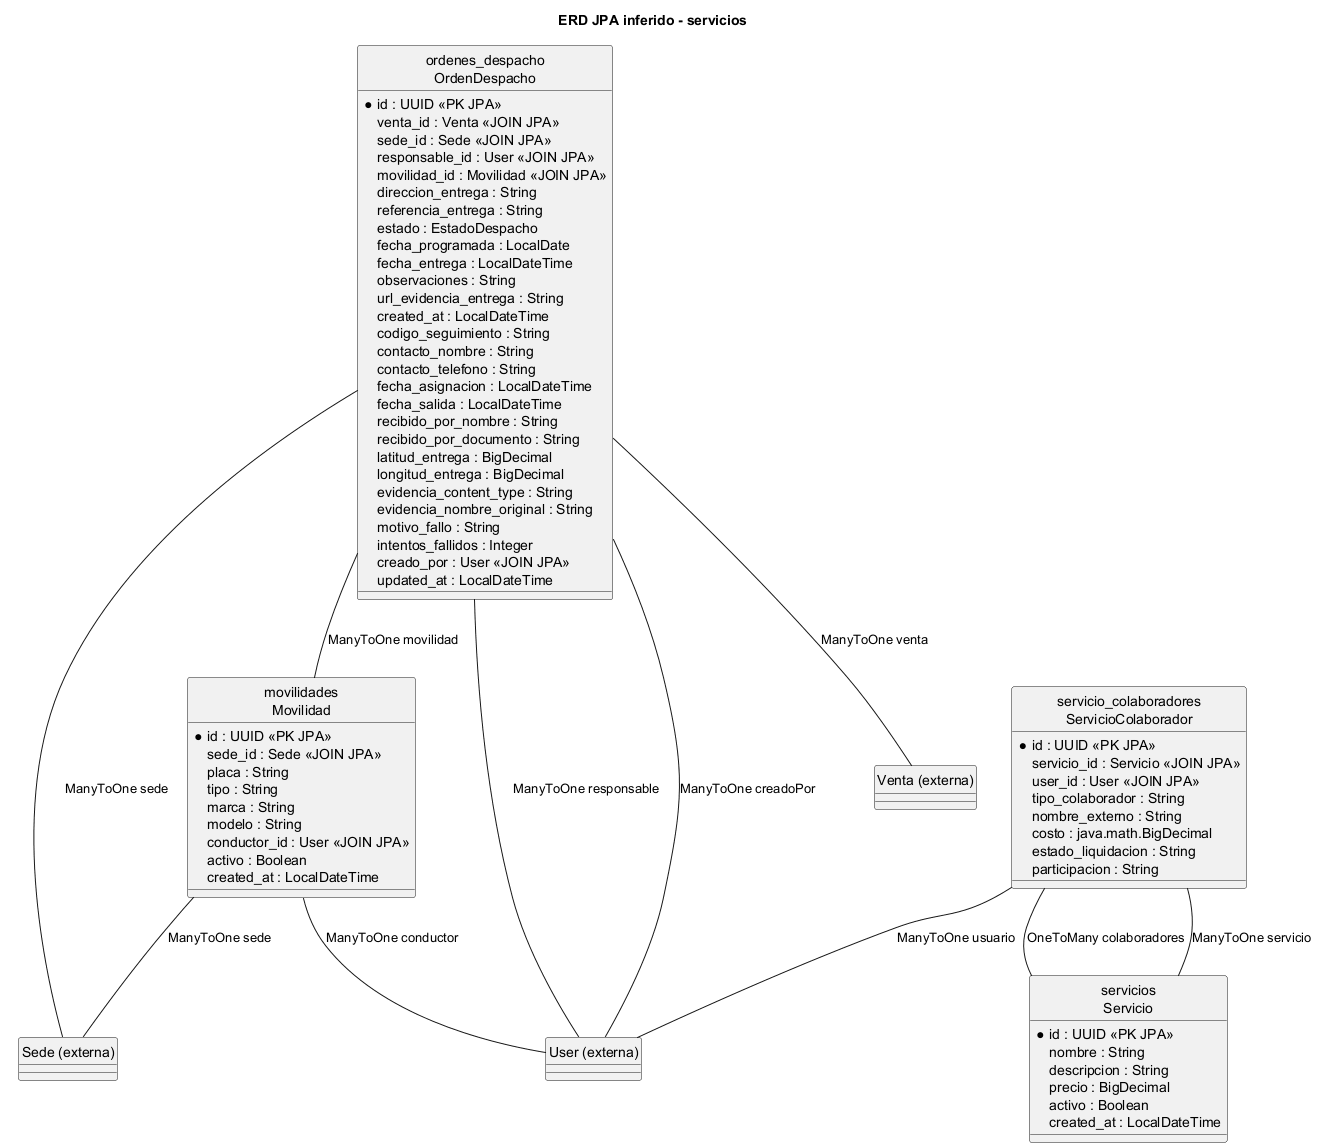

The diagram above was rendered by PlantUML. Its source (embedded in the PNG):
@startuml
title ERD JPA inferido - servicios
hide circle
entity "movilidades\nMovilidad" as Movilidad {
  * id : UUID <<PK JPA>>
  sede_id : Sede <<JOIN JPA>>
  placa : String
  tipo : String
  marca : String
  modelo : String
  conductor_id : User <<JOIN JPA>>
  activo : Boolean
  created_at : LocalDateTime
}
entity "ordenes_despacho\nOrdenDespacho" as OrdenDespacho {
  * id : UUID <<PK JPA>>
  venta_id : Venta <<JOIN JPA>>
  sede_id : Sede <<JOIN JPA>>
  responsable_id : User <<JOIN JPA>>
  movilidad_id : Movilidad <<JOIN JPA>>
  direccion_entrega : String
  referencia_entrega : String
  estado : EstadoDespacho
  fecha_programada : LocalDate
  fecha_entrega : LocalDateTime
  observaciones : String
  url_evidencia_entrega : String
  created_at : LocalDateTime
  codigo_seguimiento : String
  contacto_nombre : String
  contacto_telefono : String
  fecha_asignacion : LocalDateTime
  fecha_salida : LocalDateTime
  recibido_por_nombre : String
  recibido_por_documento : String
  latitud_entrega : BigDecimal
  longitud_entrega : BigDecimal
  evidencia_content_type : String
  evidencia_nombre_original : String
  motivo_fallo : String
  intentos_fallidos : Integer
  creado_por : User <<JOIN JPA>>
  updated_at : LocalDateTime
}
entity "servicios\nServicio" as Servicio {
  * id : UUID <<PK JPA>>
  nombre : String
  descripcion : String
  precio : BigDecimal
  activo : Boolean
  created_at : LocalDateTime
}
entity "servicio_colaboradores\nServicioColaborador" as ServicioColaborador {
  * id : UUID <<PK JPA>>
  servicio_id : Servicio <<JOIN JPA>>
  user_id : User <<JOIN JPA>>
  tipo_colaborador : String
  nombre_externo : String
  costo : java.math.BigDecimal
  estado_liquidacion : String
  participacion : String
}
entity "Sede (externa)" as Sede
entity "User (externa)" as User
entity "Venta (externa)" as Venta
Movilidad -- Sede : ManyToOne sede
Movilidad -- User : ManyToOne conductor
OrdenDespacho -- Venta : ManyToOne venta
OrdenDespacho -- Sede : ManyToOne sede
OrdenDespacho -- User : ManyToOne responsable
OrdenDespacho -- Movilidad : ManyToOne movilidad
OrdenDespacho -- User : ManyToOne creadoPor
Servicio -- ServicioColaborador : OneToMany colaboradores
ServicioColaborador -- Servicio : ManyToOne servicio
ServicioColaborador -- User : ManyToOne usuario

@enduml